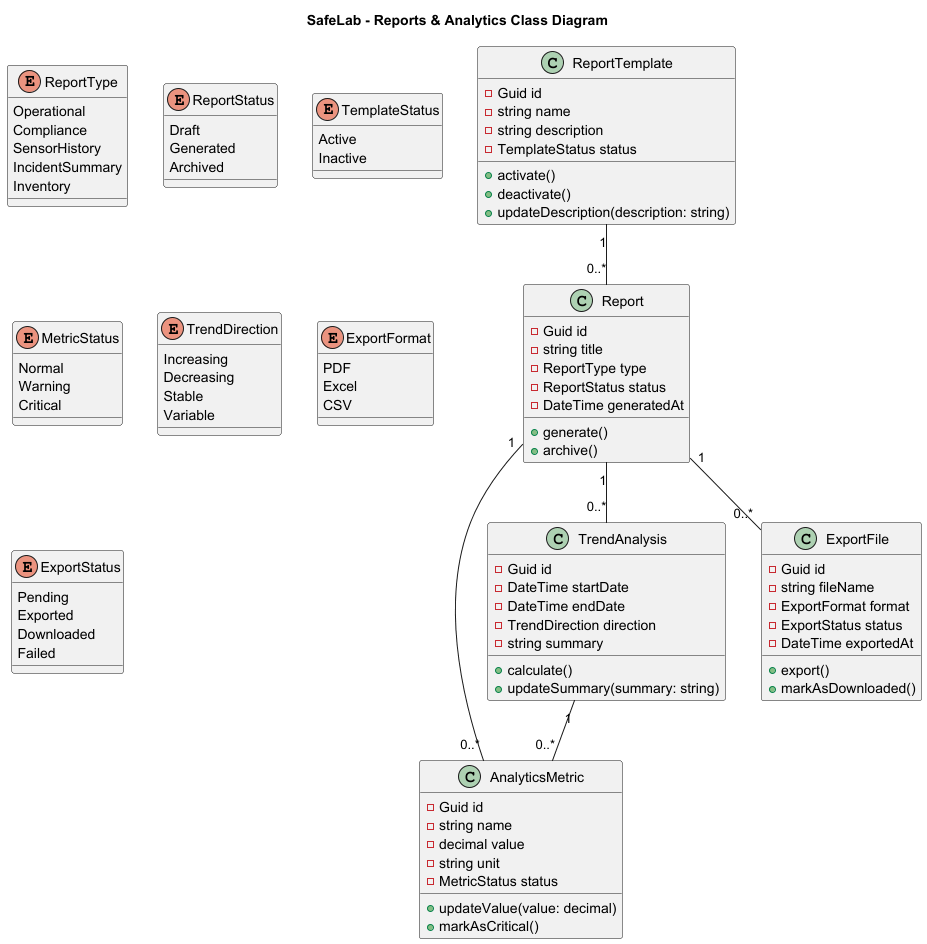

The diagram above was rendered by PlantUML. Its source (embedded in the PNG):
@startuml
title SafeLab - Reports & Analytics Class Diagram

class Report {
  - Guid id
  - string title
  - ReportType type
  - ReportStatus status
  - DateTime generatedAt
  + generate()
  + archive()
}

class ReportTemplate {
  - Guid id
  - string name
  - string description
  - TemplateStatus status
  + activate()
  + deactivate()
  + updateDescription(description: string)
}

class AnalyticsMetric {
  - Guid id
  - string name
  - decimal value
  - string unit
  - MetricStatus status
  + updateValue(value: decimal)
  + markAsCritical()
}

class TrendAnalysis {
  - Guid id
  - DateTime startDate
  - DateTime endDate
  - TrendDirection direction
  - string summary
  + calculate()
  + updateSummary(summary: string)
}

class ExportFile {
  - Guid id
  - string fileName
  - ExportFormat format
  - ExportStatus status
  - DateTime exportedAt
  + export()
  + markAsDownloaded()
}

enum ReportType {
  Operational
  Compliance
  SensorHistory
  IncidentSummary
  Inventory
}

enum ReportStatus {
  Draft
  Generated
  Archived
}

enum TemplateStatus {
  Active
  Inactive
}

enum MetricStatus {
  Normal
  Warning
  Critical
}

enum TrendDirection {
  Increasing
  Decreasing
  Stable
  Variable
}

enum ExportFormat {
  PDF
  Excel
  CSV
}

enum ExportStatus {
  Pending
  Exported
  Downloaded
  Failed
}

ReportTemplate "1" -- "0..*" Report
Report "1" -- "0..*" AnalyticsMetric
Report "1" -- "0..*" TrendAnalysis
Report "1" -- "0..*" ExportFile
TrendAnalysis "1" -- "0..*" AnalyticsMetric

@enduml